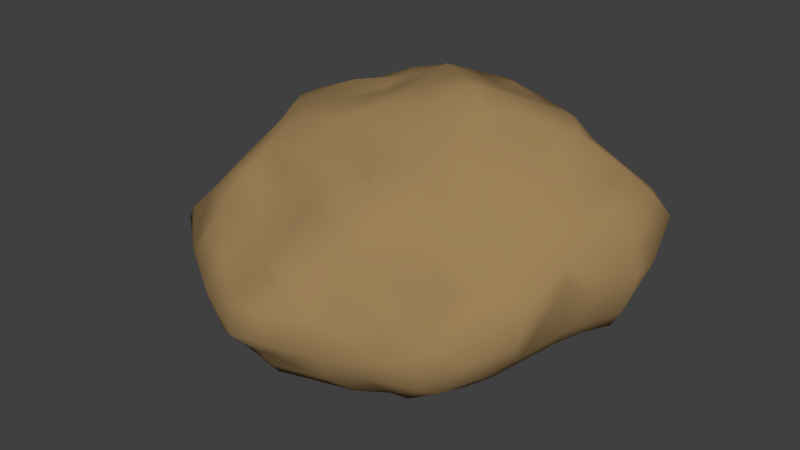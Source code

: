 # Source: Meteor.blend  (saved by Blender 2.64.0; exported with 4.5.12 LTS)
import bpy
from mathutils import Matrix  # noqa: F401  (used for matrix-valued properties, if any)

bpy.ops.wm.read_factory_settings(use_empty=True)
scene = bpy.context.scene
scene.name = 'Scene'

# ---- collections
col_collection_11 = bpy.data.collections.new('Collection 11'); scene.collection.children.link(col_collection_11)

# ---- materials (node trees are filled in below, after node groups)
mat_material_001 = bpy.data.materials.new('Material.001')
mat_material_001.alpha_threshold = 0.0
mat_material_001.use_transparent_shadow = False
mat_material_001.diffuse_color = (0.3424, 0.2209, 0.09913, 1.0)
mat_material_001.roughness = 0.5
mat_material_001.specular_intensity = 0.0
mat_material_001.line_color = (0.0, 0.0, 0.0, 1.0)

# ---- material node trees

# ---- world
world_world = bpy.data.worlds.new('World'); scene.world = world_world
world_world.color = (0.05088, 0.05088, 0.05088)
world_world.use_sun_shadow = False
world_world.sun_shadow_jitter_overblur = 0.0
world_world.cycles.sampling_method = 'MANUAL'
world_world.cycles.sample_map_resolution = 256

# ---- meshes
me_meteor_lp_meshlab_001 = bpy.data.meshes.new('Meteor LP Meshlab.001')
me_meteor_lp_meshlab_001.from_pydata([(-0.9486, -0.2592, 0.7869), (-0.9569, -0.4366, 0.6144), (-0.6517, -0.3145, 0.9744), (-0.6835, -0.3874, 0.7737), (-0.848, -0.4533, 0.6218), (-0.4818, -0.3305, 1.014), (-1.18, -0.2701, 0.5513), (-0.8847, -0.4497, 0.291), (-0.8223, -0.4668, 0.4356), (-0.5765, -0.3945, 0.536), (-0.4658, -0.3926, 0.2148), (-0.2693, -0.2933, 0.5643), (-0.271, -0.3291, 0.3162), (-0.09877, -0.3523, 0.1585), (0.1437, -0.2803, 0.4024), (0.0448, -0.2508, 0.5558), (-0.369, -0.3213, 0.8649), (0.06251, -0.2247, 1.026), (-1.016, -0.1163, 0.8123), (-0.4257, -0.3145, 1.133), (-0.4374, -0.1067, 1.315), (0.2086, -0.1854, 1.19), (0.04831, -0.1883, 1.232), (-0.242, -0.2492, 1.243), (-0.1677, -0.0915, 1.372), (0.1763, -0.1001, 1.268), (-0.1933, 0.02632, 1.436), (-0.7216, 0.1553, 1.305), (-1.334, 0.166, 0.8206), (-1.311, -0.1676, 0.1882), (-1.027, 1.004, 0.411), (-0.9394, 0.9332, 0.7747), (-0.7887, 1.183, 0.5248), (-1.109, 0.8411, 0.417), (-0.6584, 1.171, 0.6936), (-0.884, 1.181, 0.3771), (-1.015, 1.157, 0.1681), (-0.5779, 1.245, 0.5486), (-0.6024, 1.241, 0.2135), (-0.721, 1.273, -0.07025), (-0.2603, 1.352, 0.1954), (-0.351, 1.289, 0.02237), (-0.4538, 1.282, -0.1083), (-0.9785, 1.174, 0.01111), (-1.118, 0.6789, 0.9363), (-1.231, 0.6122, 0.6498), (-1.309, 0.6267, 0.3538), (-1.204, 0.9648, 0.1037), (-1.425, 0.691, -0.1027), (-1.409, 0.6375, 0.1091), (-1.491, 0.5215, 0.2032), (-1.474, 0.4268, 0.5193), (-1.35, 0.472, 0.9205), (-1.014, 0.3834, 1.228), (-1.466, 0.3348, 0.8721), (-0.8421, 0.7398, 1.091), (-0.8958, 0.874, 0.9394), (-0.7671, 0.9296, 0.9433), (-0.8506, 0.5528, 1.24), (-0.5398, 0.7379, 1.07), (-0.6561, 0.8965, 0.9516), (-0.6162, 0.4683, 1.316), (-0.3041, 0.5698, 1.265), (-0.2481, 0.8668, 1.012), (-0.6744, 1.086, 0.804), (-0.3336, 1.085, 0.8807), (-0.3253, 1.134, 0.8253), (1.327, 0.7547, 0.3863), (1.346, 0.6154, 0.4111), (1.432, 0.5202, 0.2447), (1.52, 0.3181, 0.02479), (1.565, 0.5616, -0.05644), (1.322, 0.2429, 0.3104), (1.321, 0.1364, 0.1134), (1.418, 0.1492, -0.0466), (1.573, 0.5833, -0.2256), (1.499, 0.7727, -0.1094), (1.357, 0.9237, -0.0378), (1.221, 0.9198, 0.2227), (1.295, 1.079, -0.3104), (0.9636, 0.8305, 0.6031), (0.9674, 1.046, 0.372), (0.7799, 0.9193, 0.6417), (1.293, 0.6131, 0.6999), (1.101, 0.6451, 0.8326), (1.278, 0.3676, 0.7996), (1.219, 0.1876, 0.6732), (-0.6516, 0.2832, 1.444), (-0.4482, 0.1205, 1.5), (-0.3163, 0.1565, 1.56), (-0.04887, 0.1914, 1.542), (-0.09096, 0.3806, 1.528), (-0.3548, 0.3675, 1.501), (-0.09348, 0.5574, 1.39), (-0.8811, 0.2434, 1.277), (-1.463, 0.2183, 0.0321), (-1.214, -0.06713, -0.2128), (-1.585, 0.1545, 0.2944), (-1.535, -0.02512, 0.4382), (-1.581, 0.2753, 0.2473), (-1.35, 0.3142, -0.2628), (-1.341, 0.5798, -0.2896), (-1.508, 0.4371, 0.04371), (-1.084, 0.5224, -0.6211), (-1.182, -0.02011, -0.323), (-0.906, 0.2793, -0.7917), (-0.7622, 0.5462, -0.8656), (-0.6924, 0.2996, -0.881), (-0.676, 0.6794, -0.8382), (-0.534, 0.4885, -0.9113), (-0.5075, 0.9934, -0.7596), (-0.3489, 0.7392, -0.9522), (-0.2156, 1.117, -0.795), (-0.06237, 0.9164, -0.9994), (-0.1718, 0.6532, -0.9433), (-0.6797, 0.1832, -0.8298), (-0.1616, 0.3114, -0.8398), (-0.3174, 0.1708, -0.7979), (-0.6064, 0.03532, -0.6262), (-0.009544, 0.09335, -0.7444), (-1.083, -0.1273, -0.3978), (-0.9723, 0.1048, -0.6852), (1.021, -0.04283, 0.6671), (0.8532, -0.2386, 0.3426), (1.218, 0.09035, 0.2762), (1.014, -0.1426, 0.0207), (0.8376, -0.1855, 0.6792), (1.065, 0.07032, 0.8641), (1.09, 0.2377, 0.9575), (0.873, -0.05228, 0.9875), (0.7722, -0.02563, 1.082), (0.8111, 0.1125, 1.112), (0.6483, -0.1783, 1.014), (0.5705, -0.1327, 1.082), (0.4638, -0.215, 0.78), (0.677, -0.2582, 0.6982), (0.6252, 0.1539, 1.201), (0.4185, -0.005946, 1.219), (0.2503, 0.1178, 1.378), (0.3592, -0.1514, 1.192), (0.3285, -0.1958, 0.9618), (0.5474, -0.2811, 0.4973), (0.3823, -0.2904, 0.3221), (0.2139, -0.3224, 0.07952), (0.05795, -0.3706, -0.04882), (0.6812, -0.3046, 0.2398), (0.7657, -0.3054, 0.08335), (0.4502, 1.143, 0.6323), (0.5638, 1.201, 0.4641), (0.3861, 1.327, 0.2861), (0.4802, 1.377, 0.1418), (0.9697, 1.155, 0.1719), (0.9413, 1.239, -0.09411), (0.6622, 1.377, -0.05402), (0.3534, 1.5, 0.03841), (0.4616, 1.465, -0.0892), (0.07027, 1.247, 0.4387), (-0.1587, 1.338, 0.3255), (-0.3254, 1.259, 0.5208), (0.1245, 1.139, 0.6839), (0.2283, 1.399, 0.1977), (-0.06657, 1.411, 0.1116), (0.1024, 1.476, -0.1694), (0.1725, 1.116, 0.8242), (0.03207, 1.067, 0.9453), (0.3367, 1.044, 0.9315), (-0.05976, 0.9054, 1.035), (0.1731, 0.8896, 1.108), (0.4367, 0.9368, 1.02), (0.5221, 0.995, 0.8738), (0.6645, 0.8381, 0.8983), (0.7919, 0.8478, 0.8367), (0.5478, 0.4272, 1.099), (0.8461, 0.277, 1.074), (0.8444, 0.4204, 0.9996), (0.6655, 0.6828, 0.9784), (0.8598, 0.5994, 0.9221), (0.9038, 0.7376, 0.8954), (0.2703, 0.6938, 1.184), (0.2584, 0.3576, 1.331), (0.007484, 0.6004, 1.351), (0.4824, 0.612, -0.8553), (0.8381, 0.5621, -0.8504), (0.4899, 0.4392, -0.8128), (0.539, 0.7866, -0.8633), (0.8682, 0.7332, -0.8324), (1.113, 0.5464, -0.8133), (0.9085, 0.8189, -0.7655), (0.5796, 1.062, -0.6687), (1.412, 0.7116, -0.6676), (1.171, 0.4251, -0.7028), (0.697, 0.2103, -0.809), (0.881, 0.1564, -0.7709), (0.5707, 0.03581, -0.7835), (1.078, -0.02615, -0.4062), (0.2488, 0.2557, -0.8199), (0.1744, 0.4791, -0.8534), (0.5542, -0.04797, -0.6971), (0.2523, 0.02789, -0.7034), (0.1381, 0.154, -0.8043), (0.1201, 0.7902, -0.997), (0.06493, 0.9917, -0.9531), (-0.08298, 1.077, -0.8935), (0.1872, 1.122, -0.8348), (0.3028, 0.9322, -0.8623), (-0.4216, -0.01392, -0.5003), (-0.5539, -0.1711, -0.2872), (0.03879, -0.2497, -0.2769), (-0.9184, -0.2285, -0.2871), (-0.5536, -0.3165, -0.1402), (-0.8646, -0.4819, 0.08963), (-1.042, -0.3641, -0.06219), (-0.6271, -0.4255, 0.06595), (-0.4054, -0.4131, 0.05318), (-0.7933, -0.4782, 0.1562), (-1.107, -0.2705, -0.1807), (-1.215, 0.7481, -0.3369), (-0.7415, 1.164, -0.4215), (-0.4967, 1.316, -0.4322), (-0.2636, 1.368, -0.5027), (-0.4131, 1.254, -0.6027), (-1.177, 0.9859, -0.09271), (-0.7328, 1.219, -0.2796), (-0.4225, 1.316, -0.2647), (1.514, 0.7685, -0.5099), (1.393, 0.5051, -0.4532), (1.298, 0.1294, -0.2655), (1.361, 0.911, -0.5197), (1.454, 0.9403, -0.3714), (-1.517, 0.2932, 0.6686), (-1.62, 0.1472, 0.4429), (-1.559, 0.2885, 0.522), (0.9117, -0.2133, -0.2788), (1.049, -0.075, -0.187), (1.194, -0.01502, -0.1484), (0.8159, -0.2818, -0.07478), (0.6777, -0.2801, -0.3072), (0.6432, -0.302, -0.1369), (0.3525, -0.3256, -0.1734), (0.4794, -0.2053, -0.4358), (0.5657, 1.233, -0.6381), (0.8561, 1.309, -0.3685), (0.8217, 1.087, -0.5712), (0.5793, 1.324, -0.4056), (0.1875, 1.277, -0.7091), (1.001, 1.18, -0.3862), (0.2557, 1.337, -0.4316), (0.05463, 1.257, -0.8079), (-0.1186, 1.308, -0.672), (-0.0173, 1.199, -0.8642), (-0.1597, 1.429, -0.3813), (0.9719, 1.271, -0.2394)], [], [(0, 1, 2), (1, 3, 2), (1, 4, 3), (2, 3, 5), (6, 7, 1), (1, 7, 8), (1, 8, 4), (9, 8, 10), (4, 8, 9), (3, 4, 9), (9, 10, 11), (11, 10, 12), (12, 13, 14), (12, 14, 15), (11, 12, 15), (3, 16, 5), (16, 11, 17), (3, 9, 16), (16, 9, 11), (17, 11, 15), (0, 2, 18), (2, 5, 19), (2, 19, 20), (2, 20, 18), (5, 16, 19), (16, 17, 19), (17, 21, 22), (19, 17, 23), (17, 22, 23), (19, 23, 20), (23, 24, 20), (23, 22, 24), (22, 25, 24), (20, 24, 26), (20, 27, 18), (6, 18, 28), (6, 0, 18), (0, 6, 1), (6, 29, 7), (30, 31, 32), (33, 31, 30), (31, 34, 32), (32, 35, 30), (30, 35, 36), (34, 37, 32), (35, 37, 38), (32, 37, 35), (38, 39, 35), (38, 37, 40), (40, 41, 38), (38, 41, 42), (36, 35, 39), (36, 39, 43), (31, 33, 44), (33, 45, 44), (45, 33, 46), (30, 36, 47), (47, 48, 49), (33, 30, 47), (33, 47, 46), (46, 47, 49), (46, 49, 50), (46, 50, 51), (45, 46, 51), (45, 51, 52), (45, 52, 44), (53, 52, 54), (44, 52, 53), (55, 44, 53), (31, 44, 56), (56, 44, 55), (56, 55, 57), (31, 56, 34), (55, 53, 58), (55, 59, 60), (59, 55, 61), (61, 62, 59), (59, 62, 63), (56, 57, 64), (34, 56, 64), (55, 60, 57), (57, 60, 64), (64, 60, 63), (65, 64, 63), (64, 65, 66), (34, 64, 66), (34, 66, 37), (67, 68, 69), (69, 70, 71), (69, 72, 70), (70, 72, 73), (70, 73, 74), (71, 70, 75), (69, 71, 67), (71, 76, 67), (71, 75, 76), (67, 77, 78), (67, 76, 77), (77, 79, 78), (67, 78, 80), (80, 78, 81), (80, 81, 82), (68, 67, 83), (83, 67, 80), (83, 80, 84), (83, 85, 68), (69, 68, 72), (68, 85, 86), (72, 68, 86), (87, 27, 88), (27, 20, 88), (89, 88, 20), (20, 26, 89), (89, 26, 90), (87, 88, 89), (89, 90, 91), (89, 92, 87), (89, 91, 92), (92, 93, 62), (92, 62, 61), (87, 92, 61), (87, 61, 58), (58, 61, 55), (87, 58, 53), (87, 53, 94), (94, 53, 54), (87, 94, 27), (27, 28, 18), (95, 96, 29), (97, 29, 98), (95, 29, 97), (95, 97, 99), (100, 95, 101), (99, 102, 95), (101, 95, 102), (48, 102, 49), (101, 102, 48), (100, 101, 103), (100, 104, 95), (95, 104, 96), (105, 106, 107), (106, 108, 109), (107, 106, 109), (110, 111, 108), (111, 110, 112), (111, 112, 113), (109, 108, 111), (109, 111, 114), (105, 107, 115), (109, 114, 116), (109, 116, 107), (116, 117, 107), (115, 107, 117), (117, 118, 115), (118, 117, 119), (115, 118, 120), (105, 115, 121), (115, 120, 121), (105, 121, 103), (121, 120, 103), (103, 120, 104), (103, 104, 100), (106, 105, 103), (108, 106, 103), (122, 123, 124), (122, 124, 86), (123, 125, 124), (124, 125, 73), (86, 124, 72), (124, 73, 72), (126, 122, 127), (122, 86, 127), (127, 86, 85), (127, 85, 128), (129, 128, 130), (129, 127, 128), (130, 128, 131), (126, 127, 129), (129, 130, 132), (126, 129, 132), (132, 133, 134), (126, 132, 135), (135, 132, 134), (130, 131, 136), (130, 136, 137), (136, 138, 137), (132, 130, 133), (130, 137, 133), (133, 137, 139), (139, 137, 25), (137, 138, 25), (21, 139, 25), (21, 25, 22), (133, 139, 140), (133, 140, 134), (140, 139, 21), (140, 21, 17), (122, 126, 123), (135, 134, 141), (126, 135, 123), (140, 17, 15), (134, 140, 15), (134, 15, 141), (15, 14, 141), (141, 14, 142), (143, 14, 144), (142, 14, 143), (123, 135, 145), (135, 141, 145), (145, 141, 142), (123, 145, 146), (147, 148, 149), (149, 148, 150), (148, 82, 81), (81, 78, 151), (148, 81, 151), (151, 78, 152), (153, 151, 152), (150, 148, 153), (153, 148, 151), (149, 150, 154), (153, 155, 150), (154, 150, 155), (147, 149, 156), (156, 149, 157), (156, 158, 159), (149, 154, 160), (160, 154, 161), (161, 154, 162), (157, 149, 160), (160, 161, 157), (161, 40, 157), (161, 41, 40), (156, 157, 158), (157, 40, 158), (158, 40, 37), (66, 158, 37), (156, 159, 147), (163, 159, 164), (163, 164, 165), (147, 159, 165), (159, 163, 165), (158, 66, 159), (159, 66, 164), (164, 66, 65), (65, 63, 166), (164, 65, 166), (63, 60, 59), (165, 164, 167), (164, 166, 167), (168, 165, 167), (147, 165, 169), (147, 169, 82), (147, 82, 148), (165, 168, 169), (168, 170, 169), (169, 170, 171), (169, 171, 82), (171, 80, 82), (172, 173, 174), (84, 174, 173), (136, 131, 173), (173, 131, 128), (84, 128, 85), (172, 174, 175), (174, 84, 176), (174, 176, 175), (173, 128, 84), (84, 85, 83), (176, 84, 177), (177, 84, 171), (84, 80, 171), (175, 176, 170), (170, 176, 177), (170, 177, 171), (168, 175, 170), (172, 175, 178), (179, 172, 178), (178, 180, 179), (175, 168, 178), (178, 168, 167), (178, 167, 180), (167, 166, 180), (166, 62, 180), (166, 63, 62), (93, 180, 62), (179, 180, 91), (91, 180, 93), (91, 93, 92), (172, 179, 136), (172, 136, 173), (179, 90, 138), (179, 91, 90), (179, 138, 136), (138, 90, 26), (25, 26, 24), (138, 26, 25), (181, 182, 183), (181, 184, 182), (184, 185, 182), (182, 185, 186), (185, 184, 187), (184, 188, 187), (186, 185, 189), (190, 186, 189), (183, 182, 191), (186, 192, 182), (182, 192, 191), (186, 190, 192), (191, 192, 193), (192, 190, 194), (183, 191, 195), (181, 183, 196), (196, 183, 195), (197, 198, 193), (191, 199, 195), (191, 193, 199), (199, 193, 119), (119, 193, 198), (199, 119, 117), (196, 195, 116), (116, 195, 199), (116, 199, 117), (196, 116, 114), (184, 181, 200), (181, 196, 200), (196, 114, 200), (114, 111, 113), (200, 114, 113), (200, 113, 201), (113, 112, 202), (201, 113, 202), (201, 202, 203), (184, 200, 204), (204, 200, 201), (204, 201, 203), (184, 204, 188), (205, 118, 119), (206, 205, 207), (205, 198, 207), (208, 206, 209), (208, 209, 210), (211, 208, 210), (209, 212, 210), (206, 207, 209), (209, 207, 144), (209, 144, 213), (209, 213, 212), (213, 144, 13), (10, 13, 12), (213, 13, 10), (211, 210, 7), (210, 214, 7), (210, 212, 214), (214, 8, 7), (212, 213, 10), (214, 212, 8), (212, 10, 8), (215, 211, 29), (215, 29, 96), (120, 211, 215), (7, 29, 211), (29, 6, 98), (211, 120, 208), (215, 104, 120), (96, 104, 215), (208, 120, 206), (206, 120, 205), (205, 120, 118), (216, 217, 110), (218, 219, 220), (217, 220, 110), (220, 112, 110), (216, 110, 108), (216, 108, 103), (216, 103, 101), (216, 221, 222), (216, 101, 48), (216, 48, 221), (221, 48, 47), (221, 47, 36), (43, 221, 36), (216, 222, 217), (221, 43, 222), (43, 39, 222), (222, 39, 223), (39, 38, 42), (223, 39, 42), (217, 222, 218), (217, 218, 220), (222, 223, 218), (218, 223, 219), (224, 75, 225), (225, 226, 190), (189, 225, 190), (224, 225, 189), (189, 187, 227), (189, 185, 187), (228, 224, 227), (224, 189, 227), (228, 76, 224), (227, 79, 228), (76, 228, 77), (79, 152, 78), (77, 228, 79), (75, 224, 76), (225, 75, 226), (75, 70, 74), (226, 75, 74), (94, 28, 27), (94, 54, 28), (28, 54, 229), (28, 229, 230), (230, 229, 231), (98, 28, 230), (229, 54, 51), (54, 52, 51), (229, 51, 231), (231, 51, 50), (50, 49, 102), (231, 50, 99), (99, 50, 102), (230, 231, 99), (230, 99, 97), (98, 230, 97), (28, 98, 6), (192, 232, 197), (232, 192, 194), (226, 194, 190), (233, 194, 234), (232, 194, 233), (226, 234, 194), (226, 74, 234), (73, 234, 74), (232, 233, 125), (125, 233, 234), (232, 125, 235), (125, 234, 73), (197, 232, 236), (232, 235, 236), (237, 238, 236), (236, 238, 239), (236, 235, 237), (235, 125, 146), (125, 123, 146), (146, 145, 237), (235, 146, 237), (145, 142, 237), (237, 142, 238), (238, 143, 144), (238, 142, 143), (144, 14, 13), (207, 238, 144), (238, 207, 239), (236, 239, 197), (239, 207, 198), (197, 239, 198), (198, 205, 119), (192, 197, 193), (240, 241, 242), (243, 240, 244), (245, 227, 242), (245, 242, 241), (242, 227, 187), (240, 242, 188), (188, 242, 187), (246, 243, 244), (244, 240, 247), (244, 247, 248), (246, 244, 248), (240, 203, 247), (240, 188, 203), (188, 204, 203), (203, 249, 247), (247, 249, 248), (203, 202, 249), (248, 249, 112), (249, 202, 112), (248, 112, 220), (219, 248, 220), (248, 250, 246), (246, 250, 162), (250, 248, 219), (250, 219, 223), (250, 223, 41), (41, 223, 42), (250, 41, 161), (250, 161, 162), (243, 246, 155), (246, 162, 155), (155, 162, 154), (240, 243, 241), (243, 155, 241), (251, 153, 152), (241, 155, 153), (241, 153, 251), (251, 152, 79), (245, 241, 251), (245, 251, 79), (245, 79, 227)])
me_meteor_lp_meshlab_001.polygons.foreach_set('use_smooth', [True] * 500)
_uv = me_meteor_lp_meshlab_001.uv_layers.new(name='UVMap')
_uv.uv.foreach_set('vector', [0.6092, 0.8787, 0.599, 0.8489, 0.6582, 0.8735, 0.599, 0.8489, 0.6395, 0.8499, 0.6582, 0.8735, 0.599, 0.8489, 0.6105, 0.842, 0.6395, 0.8499, 0.6582, 0.8735, 0.6395, 0.8499, 0.6813, 0.8646, 0.5655, 0.8658, 0.5824, 0.8107, 0.599, 0.8489, 0.599, 0.8489, 0.5824, 0.8107, 0.6003, 0.8211, 0.599, 0.8489, 0.6003, 0.8211, 0.6105, 0.842, 0.6356, 0.8148, 0.6003, 0.8211, 0.6242, 0.77, 0.6105, 0.842, 0.6003, 0.8211, 0.6356, 0.8148, 0.6395, 0.8499, 0.6105, 0.842, 0.6356, 0.8148, 0.6356, 0.8148, 0.6242, 0.77, 0.6757, 0.7954, 0.6757, 0.7954, 0.6242, 0.77, 0.6559, 0.7667, 0.6559, 0.7667, 0.6625, 0.7342, 0.7122, 0.744, 0.6559, 0.7667, 0.7122, 0.744, 0.713, 0.7707, 0.6757, 0.7954, 0.6559, 0.7667, 0.713, 0.7707, 0.6395, 0.8499, 0.6844, 0.8388, 0.6813, 0.8646, 0.6844, 0.8388, 0.6757, 0.7954, 0.7513, 0.8281, 0.6395, 0.8499, 0.6356, 0.8148, 0.6844, 0.8388, 0.6844, 0.8388, 0.6356, 0.8148, 0.6757, 0.7954, 0.7513, 0.8281, 0.6757, 0.7954, 0.713, 0.7707, 0.6092, 0.8787, 0.6582, 0.8735, 0.6009, 0.9002, 0.6582, 0.8735, 0.6813, 0.8646, 0.6963, 0.8742, 0.6582, 0.8735, 0.6963, 0.8742, 0.7117, 0.9109, 0.6582, 0.8735, 0.7117, 0.9109, 0.6009, 0.9002, 0.6813, 0.8646, 0.6844, 0.8388, 0.6963, 0.8742, 0.6844, 0.8388, 0.7513, 0.8281, 0.6963, 0.8742, 0.7513, 0.8281, 0.7835, 0.8385, 0.7653, 0.8567, 0.6963, 0.8742, 0.7513, 0.8281, 0.7266, 0.8768, 0.7513, 0.8281, 0.7653, 0.8567, 0.7266, 0.8768, 0.6963, 0.8742, 0.7266, 0.8768, 0.7117, 0.9109, 0.7266, 0.8768, 0.7512, 0.8967, 0.7117, 0.9109, 0.7266, 0.8768, 0.7653, 0.8567, 0.7512, 0.8967, 0.7653, 0.8567, 0.7911, 0.8563, 0.7512, 0.8967, 0.7117, 0.9109, 0.7512, 0.8967, 0.7592, 0.9174, 0.7117, 0.9109, 0.6765, 0.9586, 0.6009, 0.9002, 0.5655, 0.8658, 0.6009, 0.9002, 0.553, 0.9463, 0.5655, 0.8658, 0.6092, 0.8787, 0.6009, 0.9002, 0.6092, 0.8787, 0.5655, 0.8658, 0.599, 0.8489, 0.5655, 0.8658, 0.5169, 0.837, 0.5824, 0.8107, 0.1821, 0.2993, 0.1792, 0.2418, 0.2223, 0.2777, 0.1543, 0.2995, 0.1792, 0.2418, 0.1821, 0.2993, 0.1792, 0.2418, 0.2333, 0.2502, 0.2223, 0.2777, 0.2223, 0.2777, 0.2151, 0.3009, 0.1821, 0.2993, 0.1821, 0.2993, 0.2151, 0.3009, 0.2049, 0.3331, 0.2333, 0.2502, 0.2509, 0.2676, 0.2223, 0.2777, 0.2151, 0.3009, 0.2509, 0.2676, 0.2585, 0.3122, 0.2223, 0.2777, 0.2509, 0.2676, 0.2151, 0.3009, 0.2585, 0.3122, 0.254, 0.3525, 0.2151, 0.3009, 0.2585, 0.3122, 0.2509, 0.2676, 0.305, 0.3034, 0.305, 0.3034, 0.2965, 0.3282, 0.2585, 0.3122, 0.2585, 0.3122, 0.2965, 0.3282, 0.2882, 0.3474, 0.2049, 0.3331, 0.2151, 0.3009, 0.254, 0.3525, 0.2049, 0.3331, 0.254, 0.3525, 0.216, 0.3523, 0.1792, 0.2418, 0.1543, 0.2995, 0.1299, 0.2149, 0.1543, 0.2995, 0.1109, 0.264, 0.1299, 0.2149, 0.1109, 0.264, 0.1543, 0.2995, 0.1081, 0.3165, 0.1821, 0.2993, 0.2049, 0.3331, 0.1693, 0.3514, 0.1693, 0.3514, 0.1207, 0.4026, 0.1054, 0.3639, 0.1543, 0.2995, 0.1821, 0.2993, 0.1693, 0.3514, 0.1543, 0.2995, 0.1693, 0.3514, 0.1081, 0.3165, 0.1081, 0.3165, 0.1693, 0.3514, 0.1054, 0.3639, 0.1081, 0.3165, 0.1054, 0.3639, 0.07703, 0.3503, 0.1081, 0.3165, 0.07703, 0.3503, 0.05895, 0.2924, 0.1109, 0.264, 0.1081, 0.3165, 0.05895, 0.2924, 0.1109, 0.264, 0.05895, 0.2924, 0.07762, 0.2189, 0.1109, 0.264, 0.07762, 0.2189, 0.1299, 0.2149, 0.1088, 0.1401, 0.07762, 0.2189, 0.04405, 0.2253, 0.1299, 0.2149, 0.07762, 0.2189, 0.1088, 0.1401, 0.1715, 0.1816, 0.1299, 0.2149, 0.1088, 0.1401, 0.1792, 0.2418, 0.1299, 0.2149, 0.1776, 0.2141, 0.1776, 0.2141, 0.1299, 0.2149, 0.1715, 0.1816, 0.1776, 0.2141, 0.1715, 0.1816, 0.1984, 0.2103, 0.1792, 0.2418, 0.1776, 0.2141, 0.2333, 0.2502, 0.1715, 0.1816, 0.1088, 0.1401, 0.1526, 0.1453, 0.1715, 0.1816, 0.217, 0.1636, 0.2119, 0.1989, 0.217, 0.1636, 0.1715, 0.1816, 0.1822, 0.1099, 0.1822, 0.1099, 0.2403, 0.1111, 0.217, 0.1636, 0.217, 0.1636, 0.2403, 0.1111, 0.2669, 0.1684, 0.1776, 0.2141, 0.1984, 0.2103, 0.2238, 0.2325, 0.2333, 0.2502, 0.1776, 0.2141, 0.2238, 0.2325, 0.1715, 0.1816, 0.2119, 0.1989, 0.1984, 0.2103, 0.1984, 0.2103, 0.2119, 0.1989, 0.2238, 0.2325, 0.2238, 0.2325, 0.2119, 0.1989, 0.2669, 0.1684, 0.2681, 0.2084, 0.2238, 0.2325, 0.2669, 0.1684, 0.2238, 0.2325, 0.2681, 0.2084, 0.2724, 0.2182, 0.2333, 0.2502, 0.2238, 0.2325, 0.2724, 0.2182, 0.2333, 0.2502, 0.2724, 0.2182, 0.2509, 0.2676, 0.9816, 0.5912, 0.9575, 0.6042, 0.9271, 0.5776, 0.9271, 0.5776, 0.8777, 0.5577, 0.9024, 0.5208, 0.9271, 0.5776, 0.8858, 0.6161, 0.8777, 0.5577, 0.8777, 0.5577, 0.8858, 0.6161, 0.8536, 0.5955, 0.8777, 0.5577, 0.8536, 0.5955, 0.8467, 0.5668, 0.9024, 0.5208, 0.8777, 0.5577, 0.8854, 0.4939, 0.601, 0.2248, 0.6181, 0.2824, 0.549, 0.2135, 0.6181, 0.2824, 0.582, 0.2997, 0.549, 0.2135, 0.6181, 0.2824, 0.6207, 0.3138, 0.582, 0.2997, 0.549, 0.2135, 0.5455, 0.2926, 0.5226, 0.2506, 0.549, 0.2135, 0.582, 0.2997, 0.5455, 0.2926, 0.5455, 0.2926, 0.528, 0.3387, 0.5226, 0.2506, 0.549, 0.2135, 0.5226, 0.2506, 0.4762, 0.1875, 0.4762, 0.1875, 0.5226, 0.2506, 0.4723, 0.2385, 0.4762, 0.1875, 0.4723, 0.2385, 0.4425, 0.1922, 0.9575, 0.6042, 0.9816, 0.5912, 0.9771, 0.6573, 0.5368, 0.147, 0.549, 0.2135, 0.4762, 0.1875, 0.5368, 0.147, 0.4762, 0.1875, 0.4951, 0.1343, 0.9771, 0.6573, 0.9408, 0.6919, 0.9575, 0.6042, 0.9271, 0.5776, 0.9575, 0.6042, 0.8858, 0.6161, 0.9575, 0.6042, 0.9408, 0.6919, 0.9004, 0.6817, 0.8858, 0.6161, 0.9575, 0.6042, 0.9004, 0.6817, 0.6987, 0.9835, 0.6765, 0.9586, 0.7296, 0.9523, 0.6765, 0.9586, 0.7117, 0.9109, 0.7296, 0.9523, 0.755, 0.9543, 0.7296, 0.9523, 0.7117, 0.9109, 0.7117, 0.9109, 0.7592, 0.9174, 0.755, 0.9543, 0.755, 0.9543, 0.7592, 0.9174, 0.7975, 0.9329, 0.6987, 0.9835, 0.7296, 0.9523, 0.755, 0.9543, 0.2116, 0.01834, 0.2655, 0.0123, 0.2633, 0.04819, 0.2116, 0.01834, 0.2183, 0.06099, 0.1595, 0.07267, 0.2116, 0.01834, 0.2633, 0.04819, 0.2183, 0.06099, 0.2183, 0.06099, 0.272, 0.08508, 0.2403, 0.1111, 0.2183, 0.06099, 0.2403, 0.1111, 0.1822, 0.1099, 0.1595, 0.07267, 0.2183, 0.06099, 0.1822, 0.1099, 0.1595, 0.07267, 0.1822, 0.1099, 0.1526, 0.1453, 0.1526, 0.1453, 0.1822, 0.1099, 0.1715, 0.1816, 0.1595, 0.07267, 0.1526, 0.1453, 0.1088, 0.1401, 0.6987, 0.9835, 0.6285, 0.9966, 0.6524, 0.9748, 0.6524, 0.9748, 0.6285, 0.9966, 0.5344, 0.9782, 0.6987, 0.9835, 0.6524, 0.9748, 0.6765, 0.9586, 0.6765, 0.9586, 0.553, 0.9463, 0.6009, 0.9002, 0.4484, 0.8407, 0.4886, 0.7836, 0.5169, 0.837, 0.4704, 0.8842, 0.5169, 0.837, 0.5067, 0.8886, 0.4484, 0.8407, 0.5169, 0.837, 0.4704, 0.8842, 0.4484, 0.8407, 0.4704, 0.8842, 0.4484, 0.8837, 0.4269, 0.7913, 0.4484, 0.8407, 0.3814, 0.7896, 0.4484, 0.8837, 0.4124, 0.8516, 0.4484, 0.8407, 0.3814, 0.7896, 0.4484, 0.8407, 0.4124, 0.8516, 0.1207, 0.4026, 0.06515, 0.3823, 0.1054, 0.3639, 0.3814, 0.7896, 0.4124, 0.8516, 0.3656, 0.8268, 0.4269, 0.7913, 0.3814, 0.7896, 0.3929, 0.7144, 0.4269, 0.7913, 0.4792, 0.7674, 0.4484, 0.8407, 0.4484, 0.8407, 0.4792, 0.7674, 0.4886, 0.7836, 0.2267, 0.5457, 0.259, 0.5101, 0.2641, 0.5494, 0.259, 0.5101, 0.2729, 0.4907, 0.2931, 0.5222, 0.2641, 0.5494, 0.259, 0.5101, 0.2931, 0.5222, 0.2985, 0.4471, 0.3231, 0.4877, 0.2729, 0.4907, 0.3231, 0.4877, 0.2985, 0.4471, 0.3368, 0.434, 0.3231, 0.4877, 0.3368, 0.434, 0.3608, 0.4648, 0.2931, 0.5222, 0.2729, 0.4907, 0.3231, 0.4877, 0.2931, 0.5222, 0.3231, 0.4877, 0.348, 0.5007, 0.2267, 0.5457, 0.2641, 0.5494, 0.2615, 0.5711, 0.2931, 0.5222, 0.348, 0.5007, 0.352, 0.556, 0.2931, 0.5222, 0.352, 0.556, 0.2641, 0.5494, 0.352, 0.556, 0.3257, 0.5811, 0.2641, 0.5494, 0.2615, 0.5711, 0.2641, 0.5494, 0.3257, 0.5811, 0.5344, 0.6138, 0.5194, 0.6702, 0.4828, 0.6473, 0.5194, 0.6702, 0.5344, 0.6138, 0.583, 0.5959, 0.4828, 0.6473, 0.5194, 0.6702, 0.4968, 0.75, 0.2267, 0.5457, 0.2615, 0.5711, 0.2004, 0.5731, 0.4828, 0.6473, 0.4968, 0.75, 0.4675, 0.6995, 0.2267, 0.5457, 0.2004, 0.5731, 0.1948, 0.4937, 0.4675, 0.6995, 0.4968, 0.75, 0.3929, 0.7144, 0.3929, 0.7144, 0.4968, 0.75, 0.4792, 0.7674, 0.3929, 0.7144, 0.4792, 0.7674, 0.4269, 0.7913, 0.259, 0.5101, 0.2267, 0.5457, 0.1948, 0.4937, 0.2729, 0.4907, 0.259, 0.5101, 0.1948, 0.4937, 0.854, 0.7027, 0.7952, 0.6777, 0.8555, 0.6277, 0.854, 0.7027, 0.8555, 0.6277, 0.9004, 0.6817, 0.7952, 0.6777, 0.7918, 0.6216, 0.8555, 0.6277, 0.8555, 0.6277, 0.7918, 0.6216, 0.8536, 0.5955, 0.9004, 0.6817, 0.8555, 0.6277, 0.8858, 0.6161, 0.8555, 0.6277, 0.8536, 0.5955, 0.8858, 0.6161, 0.8228, 0.7208, 0.854, 0.7027, 0.8838, 0.7251, 0.854, 0.7027, 0.9004, 0.6817, 0.8838, 0.7251, 0.8838, 0.7251, 0.9004, 0.6817, 0.9408, 0.6919, 0.8838, 0.7251, 0.9408, 0.6919, 0.9154, 0.737, 0.8585, 0.7571, 0.9154, 0.737, 0.8572, 0.7795, 0.8585, 0.7571, 0.8838, 0.7251, 0.9154, 0.737, 0.8572, 0.7795, 0.9154, 0.737, 0.8805, 0.7846, 0.8228, 0.7208, 0.8838, 0.7251, 0.8585, 0.7571, 0.8585, 0.7571, 0.8572, 0.7795, 0.8255, 0.7773, 0.8228, 0.7208, 0.8585, 0.7571, 0.8255, 0.7773, 0.8255, 0.7773, 0.8241, 0.7949, 0.7825, 0.7655, 0.8228, 0.7208, 0.8255, 0.7773, 0.8013, 0.7363, 0.8013, 0.7363, 0.8255, 0.7773, 0.7825, 0.7655, 0.8572, 0.7795, 0.8805, 0.7846, 0.8714, 0.8206, 0.8572, 0.7795, 0.8714, 0.8206, 0.8282, 0.8343, 0.8714, 0.8206, 0.8276, 0.8798, 0.8282, 0.8343, 0.8255, 0.7773, 0.8572, 0.7795, 0.8241, 0.7949, 0.8572, 0.7795, 0.8282, 0.8343, 0.8241, 0.7949, 0.8241, 0.7949, 0.8282, 0.8343, 0.804, 0.8267, 0.804, 0.8267, 0.8282, 0.8343, 0.7911, 0.8563, 0.8282, 0.8343, 0.8276, 0.8798, 0.7911, 0.8563, 0.7835, 0.8385, 0.804, 0.8267, 0.7911, 0.8563, 0.7835, 0.8385, 0.7911, 0.8563, 0.7653, 0.8567, 0.8241, 0.7949, 0.804, 0.8267, 0.7808, 0.7992, 0.8241, 0.7949, 0.7808, 0.7992, 0.7825, 0.7655, 0.7808, 0.7992, 0.804, 0.8267, 0.7835, 0.8385, 0.7808, 0.7992, 0.7835, 0.8385, 0.7513, 0.8281, 0.854, 0.7027, 0.8228, 0.7208, 0.7952, 0.6777, 0.8013, 0.7363, 0.7825, 0.7655, 0.7689, 0.7226, 0.8228, 0.7208, 0.8013, 0.7363, 0.7952, 0.6777, 0.7808, 0.7992, 0.7513, 0.8281, 0.713, 0.7707, 0.7825, 0.7655, 0.7808, 0.7992, 0.713, 0.7707, 0.7825, 0.7655, 0.713, 0.7707, 0.7689, 0.7226, 0.713, 0.7707, 0.7122, 0.744, 0.7689, 0.7226, 0.7689, 0.7226, 0.7122, 0.744, 0.7344, 0.7147, 0.6937, 0.699, 0.7122, 0.744, 0.6635, 0.6962, 0.7344, 0.7147, 0.7122, 0.744, 0.6937, 0.699, 0.7952, 0.6777, 0.8013, 0.7363, 0.7639, 0.68, 0.8013, 0.7363, 0.7689, 0.7226, 0.7639, 0.68, 0.7639, 0.68, 0.7689, 0.7226, 0.7344, 0.7147, 0.7952, 0.6777, 0.7639, 0.68, 0.761, 0.6543, 0.387, 0.2173, 0.4069, 0.2406, 0.3853, 0.2731, 0.3853, 0.2731, 0.4069, 0.2406, 0.4002, 0.2917, 0.4069, 0.2406, 0.4425, 0.1922, 0.4723, 0.2385, 0.4723, 0.2385, 0.5226, 0.2506, 0.4724, 0.2722, 0.4069, 0.2406, 0.4723, 0.2385, 0.4724, 0.2722, 0.4724, 0.2722, 0.5226, 0.2506, 0.4704, 0.3127, 0.4278, 0.3135, 0.4724, 0.2722, 0.4704, 0.3127, 0.4002, 0.2917, 0.4069, 0.2406, 0.4278, 0.3135, 0.4278, 0.3135, 0.4069, 0.2406, 0.4724, 0.2722, 0.3853, 0.2731, 0.4002, 0.2917, 0.3847, 0.3107, 0.4278, 0.3135, 0.401, 0.3225, 0.4002, 0.2917, 0.3847, 0.3107, 0.4002, 0.2917, 0.401, 0.3225, 0.387, 0.2173, 0.3853, 0.2731, 0.3398, 0.2584, 0.3398, 0.2584, 0.3853, 0.2731, 0.314, 0.2835, 0.3398, 0.2584, 0.285, 0.262, 0.3393, 0.2201, 0.3853, 0.2731, 0.3847, 0.3107, 0.3668, 0.2914, 0.3668, 0.2914, 0.3847, 0.3107, 0.3326, 0.3093, 0.3326, 0.3093, 0.3847, 0.3107, 0.3607, 0.3399, 0.314, 0.2835, 0.3853, 0.2731, 0.3668, 0.2914, 0.3668, 0.2914, 0.3326, 0.3093, 0.314, 0.2835, 0.3326, 0.3093, 0.305, 0.3034, 0.314, 0.2835, 0.3326, 0.3093, 0.2965, 0.3282, 0.305, 0.3034, 0.3398, 0.2584, 0.314, 0.2835, 0.285, 0.262, 0.314, 0.2835, 0.305, 0.3034, 0.285, 0.262, 0.285, 0.262, 0.305, 0.3034, 0.2509, 0.2676, 0.2724, 0.2182, 0.285, 0.262, 0.2509, 0.2676, 0.3398, 0.2584, 0.3393, 0.2201, 0.387, 0.2173, 0.3407, 0.1986, 0.3393, 0.2201, 0.3168, 0.1853, 0.3407, 0.1986, 0.3168, 0.1853, 0.3603, 0.1762, 0.387, 0.2173, 0.3393, 0.2201, 0.3603, 0.1762, 0.3393, 0.2201, 0.3407, 0.1986, 0.3603, 0.1762, 0.285, 0.262, 0.2724, 0.2182, 0.3393, 0.2201, 0.3393, 0.2201, 0.2724, 0.2182, 0.3168, 0.1853, 0.3168, 0.1853, 0.2724, 0.2182, 0.2681, 0.2084, 0.2681, 0.2084, 0.2669, 0.1684, 0.2962, 0.1622, 0.3168, 0.1853, 0.2681, 0.2084, 0.2962, 0.1622, 0.2669, 0.1684, 0.2119, 0.1989, 0.217, 0.1636, 0.3603, 0.1762, 0.3168, 0.1853, 0.3303, 0.1455, 0.3168, 0.1853, 0.2962, 0.1622, 0.3303, 0.1455, 0.372, 0.1541, 0.3603, 0.1762, 0.3303, 0.1455, 0.387, 0.2173, 0.3603, 0.1762, 0.3898, 0.1738, 0.387, 0.2173, 0.3898, 0.1738, 0.4425, 0.1922, 0.387, 0.2173, 0.4425, 0.1922, 0.4069, 0.2406, 0.3603, 0.1762, 0.372, 0.1541, 0.3898, 0.1738, 0.372, 0.1541, 0.4152, 0.1512, 0.3898, 0.1738, 0.3898, 0.1738, 0.4152, 0.1512, 0.4375, 0.1592, 0.3898, 0.1738, 0.4375, 0.1592, 0.4425, 0.1922, 0.4375, 0.1592, 0.4762, 0.1875, 0.4425, 0.1922, 0.3982, 0.07146, 0.4562, 0.0504, 0.4535, 0.0803, 0.4951, 0.1343, 0.4535, 0.0803, 0.4562, 0.0504, 0.4128, 0.01652, 0.4545, 0.0173, 0.4562, 0.0504, 0.4562, 0.0504, 0.4545, 0.0173, 0.5073, 0.05643, 0.4951, 0.1343, 0.5073, 0.05643, 0.543, 0.09621, 0.3982, 0.07146, 0.4535, 0.0803, 0.4163, 0.1216, 0.4535, 0.0803, 0.4951, 0.1343, 0.4529, 0.1148, 0.4535, 0.0803, 0.4529, 0.1148, 0.4163, 0.1216, 0.4562, 0.0504, 0.5073, 0.05643, 0.4951, 0.1343, 0.4951, 0.1343, 0.543, 0.09621, 0.5368, 0.147, 0.4529, 0.1148, 0.4951, 0.1343, 0.4562, 0.1391, 0.4562, 0.1391, 0.4951, 0.1343, 0.4375, 0.1592, 0.4951, 0.1343, 0.4762, 0.1875, 0.4375, 0.1592, 0.4163, 0.1216, 0.4529, 0.1148, 0.4152, 0.1512, 0.4152, 0.1512, 0.4529, 0.1148, 0.4562, 0.1391, 0.4152, 0.1512, 0.4562, 0.1391, 0.4375, 0.1592, 0.372, 0.1541, 0.4163, 0.1216, 0.4152, 0.1512, 0.3982, 0.07146, 0.4163, 0.1216, 0.3424, 0.1101, 0.3348, 0.04602, 0.3982, 0.07146, 0.3424, 0.1101, 0.3424, 0.1101, 0.2913, 0.09055, 0.3348, 0.04602, 0.4163, 0.1216, 0.372, 0.1541, 0.3424, 0.1101, 0.3424, 0.1101, 0.372, 0.1541, 0.3303, 0.1455, 0.3424, 0.1101, 0.3303, 0.1455, 0.2913, 0.09055, 0.3303, 0.1455, 0.2962, 0.1622, 0.2913, 0.09055, 0.2962, 0.1622, 0.2403, 0.1111, 0.2913, 0.09055, 0.2962, 0.1622, 0.2669, 0.1684, 0.2403, 0.1111, 0.272, 0.08508, 0.2913, 0.09055, 0.2403, 0.1111, 0.3348, 0.04602, 0.2913, 0.09055, 0.2633, 0.04819, 0.2633, 0.04819, 0.2913, 0.09055, 0.272, 0.08508, 0.2633, 0.04819, 0.272, 0.08508, 0.2183, 0.06099, 0.3982, 0.07146, 0.3348, 0.04602, 0.4128, 0.01652, 0.3982, 0.07146, 0.4128, 0.01652, 0.4562, 0.0504, 0.3348, 0.04602, 0.2655, 0.0123, 0.3326, 0.0, 0.3348, 0.04602, 0.2633, 0.04819, 0.2655, 0.0123, 0.3348, 0.04602, 0.3326, 0.0, 0.4128, 0.01652, 0.8276, 0.8798, 0.7975, 0.9329, 0.7592, 0.9174, 0.7911, 0.8563, 0.7592, 0.9174, 0.7512, 0.8967, 0.8276, 0.8798, 0.7592, 0.9174, 0.7911, 0.8563, 0.4447, 0.4907, 0.5021, 0.4803, 0.4538, 0.5178, 0.4447, 0.4907, 0.445, 0.4626, 0.5021, 0.4803, 0.445, 0.4626, 0.4968, 0.4526, 0.5021, 0.4803, 0.5021, 0.4803, 0.4968, 0.4526, 0.5477, 0.4638, 0.4968, 0.4526, 0.445, 0.4626, 0.4976, 0.434, 0.445, 0.4626, 0.4396, 0.4135, 0.4976, 0.434, 0.5477, 0.4638, 0.4968, 0.4526, 0.5829, 0.4074, 0.7726, 0.4665, 0.7598, 0.4373, 0.8273, 0.4252, 0.4538, 0.5178, 0.5021, 0.4803, 0.4982, 0.5459, 0.5477, 0.4638, 0.5331, 0.5465, 0.5021, 0.4803, 0.5021, 0.4803, 0.5331, 0.5465, 0.4982, 0.5459, 0.7598, 0.4373, 0.7726, 0.4665, 0.7104, 0.5054, 0.4982, 0.5459, 0.5331, 0.5465, 0.485, 0.5811, 0.7104, 0.5054, 0.7726, 0.4665, 0.7661, 0.558, 0.4538, 0.5178, 0.4982, 0.5459, 0.4216, 0.5566, 0.4447, 0.4907, 0.4538, 0.5178, 0.4028, 0.5227, 0.4028, 0.5227, 0.4538, 0.5178, 0.4216, 0.5566, 0.6704, 0.562, 0.6244, 0.5817, 0.6628, 0.5427, 0.4982, 0.5459, 0.4062, 0.578, 0.4216, 0.5566, 0.4982, 0.5459, 0.485, 0.5811, 0.4062, 0.578, 0.5941, 0.5706, 0.6628, 0.5427, 0.583, 0.5959, 0.583, 0.5959, 0.6628, 0.5427, 0.6244, 0.5817, 0.5941, 0.5706, 0.583, 0.5959, 0.5344, 0.6138, 0.4028, 0.5227, 0.4216, 0.5566, 0.352, 0.556, 0.352, 0.556, 0.4216, 0.5566, 0.4062, 0.578, 0.352, 0.556, 0.4062, 0.578, 0.3257, 0.5811, 0.4028, 0.5227, 0.352, 0.556, 0.348, 0.5007, 0.445, 0.4626, 0.4447, 0.4907, 0.3852, 0.477, 0.4447, 0.4907, 0.4028, 0.5227, 0.3852, 0.477, 0.4028, 0.5227, 0.348, 0.5007, 0.3852, 0.477, 0.348, 0.5007, 0.3231, 0.4877, 0.3608, 0.4648, 0.3852, 0.477, 0.348, 0.5007, 0.3608, 0.4648, 0.3852, 0.477, 0.3608, 0.4648, 0.3746, 0.4527, 0.3608, 0.4648, 0.3368, 0.434, 0.3559, 0.4425, 0.3746, 0.4527, 0.3608, 0.4648, 0.3559, 0.4425, 0.3746, 0.4527, 0.3559, 0.4425, 0.3866, 0.4304, 0.445, 0.4626, 0.3852, 0.477, 0.4072, 0.4497, 0.4072, 0.4497, 0.3852, 0.477, 0.3746, 0.4527, 0.4072, 0.4497, 0.3746, 0.4527, 0.3866, 0.4304, 0.445, 0.4626, 0.4072, 0.4497, 0.4396, 0.4135, 0.5545, 0.6679, 0.5194, 0.6702, 0.583, 0.5959, 0.5645, 0.711, 0.5545, 0.6679, 0.6401, 0.6659, 0.5545, 0.6679, 0.6244, 0.5817, 0.6401, 0.6659, 0.5287, 0.7498, 0.5645, 0.711, 0.5833, 0.7341, 0.5287, 0.7498, 0.5833, 0.7341, 0.5714, 0.7877, 0.54, 0.786, 0.5287, 0.7498, 0.5714, 0.7877, 0.5833, 0.7341, 0.594, 0.7664, 0.5714, 0.7877, 0.5645, 0.711, 0.6401, 0.6659, 0.5833, 0.7341, 0.5833, 0.7341, 0.6401, 0.6659, 0.6635, 0.6962, 0.5833, 0.7341, 0.6635, 0.6962, 0.6177, 0.7469, 0.5833, 0.7341, 0.6177, 0.7469, 0.594, 0.7664, 0.6177, 0.7469, 0.6635, 0.6962, 0.6625, 0.7342, 0.6242, 0.77, 0.6625, 0.7342, 0.6559, 0.7667, 0.6177, 0.7469, 0.6625, 0.7342, 0.6242, 0.77, 0.54, 0.786, 0.5714, 0.7877, 0.5824, 0.8107, 0.5714, 0.7877, 0.5828, 0.7895, 0.5824, 0.8107, 0.5714, 0.7877, 0.594, 0.7664, 0.5828, 0.7895, 0.5828, 0.7895, 0.6003, 0.8211, 0.5824, 0.8107, 0.594, 0.7664, 0.6177, 0.7469, 0.6242, 0.77, 0.5828, 0.7895, 0.594, 0.7664, 0.6003, 0.8211, 0.594, 0.7664, 0.6242, 0.77, 0.6003, 0.8211, 0.5198, 0.7781, 0.54, 0.786, 0.5169, 0.837, 0.5198, 0.7781, 0.5169, 0.837, 0.4886, 0.7836, 0.4968, 0.75, 0.54, 0.786, 0.5198, 0.7781, 0.5824, 0.8107, 0.5169, 0.837, 0.54, 0.786, 0.5169, 0.837, 0.5655, 0.8658, 0.5067, 0.8886, 0.54, 0.786, 0.4968, 0.75, 0.5287, 0.7498, 0.5198, 0.7781, 0.4792, 0.7674, 0.4968, 0.75, 0.4886, 0.7836, 0.4792, 0.7674, 0.5198, 0.7781, 0.5287, 0.7498, 0.4968, 0.75, 0.5645, 0.711, 0.5645, 0.711, 0.4968, 0.75, 0.5545, 0.6679, 0.5545, 0.6679, 0.4968, 0.75, 0.5194, 0.6702, 0.1713, 0.4327, 0.2618, 0.4012, 0.2985, 0.4471, 0.2959, 0.3881, 0.3256, 0.3879, 0.3097, 0.4081, 0.2618, 0.4012, 0.3097, 0.4081, 0.2985, 0.4471, 0.3097, 0.4081, 0.3368, 0.434, 0.2985, 0.4471, 0.1713, 0.4327, 0.2985, 0.4471, 0.2729, 0.4907, 0.1713, 0.4327, 0.2729, 0.4907, 0.1948, 0.4937, 0.1713, 0.4327, 0.1948, 0.4937, 0.1351, 0.4459, 0.1713, 0.4327, 0.183, 0.3789, 0.2584, 0.3806, 0.1713, 0.4327, 0.1351, 0.4459, 0.1207, 0.4026, 0.1713, 0.4327, 0.1207, 0.4026, 0.183, 0.3789, 0.183, 0.3789, 0.1207, 0.4026, 0.1693, 0.3514, 0.183, 0.3789, 0.1693, 0.3514, 0.2049, 0.3331, 0.216, 0.3523, 0.183, 0.3789, 0.2049, 0.3331, 0.1713, 0.4327, 0.2584, 0.3806, 0.2618, 0.4012, 0.183, 0.3789, 0.216, 0.3523, 0.2584, 0.3806, 0.216, 0.3523, 0.254, 0.3525, 0.2584, 0.3806, 0.2584, 0.3806, 0.254, 0.3525, 0.298, 0.3657, 0.254, 0.3525, 0.2585, 0.3122, 0.2882, 0.3474, 0.298, 0.3657, 0.254, 0.3525, 0.2882, 0.3474, 0.2618, 0.4012, 0.2584, 0.3806, 0.2959, 0.3881, 0.2618, 0.4012, 0.2959, 0.3881, 0.3097, 0.4081, 0.2584, 0.3806, 0.298, 0.3657, 0.2959, 0.3881, 0.2959, 0.3881, 0.298, 0.3657, 0.3256, 0.3879, 0.8625, 0.4345, 0.8854, 0.4939, 0.8327, 0.4794, 0.8327, 0.4794, 0.813, 0.5481, 0.7726, 0.4665, 0.8273, 0.4252, 0.8327, 0.4794, 0.7726, 0.4665, 0.8625, 0.4345, 0.8327, 0.4794, 0.8273, 0.4252, 0.5829, 0.4074, 0.4976, 0.434, 0.5535, 0.3727, 0.5829, 0.4074, 0.4968, 0.4526, 0.4976, 0.434, 0.5599, 0.3452, 0.5912, 0.3698, 0.5535, 0.3727, 0.5912, 0.3698, 0.5829, 0.4074, 0.5535, 0.3727, 0.5599, 0.3452, 0.582, 0.2997, 0.5912, 0.3698, 0.5535, 0.3727, 0.528, 0.3387, 0.5599, 0.3452, 0.582, 0.2997, 0.5599, 0.3452, 0.5455, 0.2926, 0.528, 0.3387, 0.4704, 0.3127, 0.5226, 0.2506, 0.5455, 0.2926, 0.5599, 0.3452, 0.528, 0.3387, 0.6207, 0.3138, 0.5912, 0.3698, 0.582, 0.2997, 0.8327, 0.4794, 0.8854, 0.4939, 0.813, 0.5481, 0.8854, 0.4939, 0.8777, 0.5577, 0.8467, 0.5668, 0.813, 0.5481, 0.8854, 0.4939, 0.8467, 0.5668, 0.6524, 0.9748, 0.553, 0.9463, 0.6765, 0.9586, 0.6524, 0.9748, 0.5344, 0.9782, 0.553, 0.9463, 0.553, 0.9463, 0.5344, 0.9782, 0.508, 0.9512, 0.553, 0.9463, 0.508, 0.9512, 0.482, 0.9081, 0.0, 0.3092, 0.03247, 0.2646, 0.02898, 0.2937, 0.5067, 0.8886, 0.553, 0.9463, 0.482, 0.9081, 0.03247, 0.2646, 0.04405, 0.2253, 0.05895, 0.2924, 0.04405, 0.2253, 0.07762, 0.2189, 0.05895, 0.2924, 0.03247, 0.2646, 0.05895, 0.2924, 0.02898, 0.2937, 0.02898, 0.2937, 0.05895, 0.2924, 0.07703, 0.3503, 0.07703, 0.3503, 0.1054, 0.3639, 0.06515, 0.3823, 0.02898, 0.2937, 0.07703, 0.3503, 0.02733, 0.3462, 0.02733, 0.3462, 0.07703, 0.3503, 0.06515, 0.3823, 0.0, 0.3092, 0.02898, 0.2937, 0.02733, 0.3462, 0.482, 0.9081, 0.4484, 0.8837, 0.4704, 0.8842, 0.5067, 0.8886, 0.482, 0.9081, 0.4704, 0.8842, 0.553, 0.9463, 0.5067, 0.8886, 0.5655, 0.8658, 0.7104, 0.5054, 0.7501, 0.5972, 0.6704, 0.562, 0.7501, 0.5972, 0.7104, 0.5054, 0.7661, 0.558, 0.813, 0.5481, 0.7661, 0.558, 0.7726, 0.4665, 0.7809, 0.5896, 0.7661, 0.558, 0.8038, 0.5805, 0.7501, 0.5972, 0.7661, 0.558, 0.7809, 0.5896, 0.813, 0.5481, 0.8038, 0.5805, 0.7661, 0.558, 0.813, 0.5481, 0.8467, 0.5668, 0.8038, 0.5805, 0.8536, 0.5955, 0.8038, 0.5805, 0.8467, 0.5668, 0.7501, 0.5972, 0.7809, 0.5896, 0.7918, 0.6216, 0.7918, 0.6216, 0.7809, 0.5896, 0.8038, 0.5805, 0.7501, 0.5972, 0.7918, 0.6216, 0.7543, 0.6311, 0.7918, 0.6216, 0.8038, 0.5805, 0.8536, 0.5955, 0.6704, 0.562, 0.7501, 0.5972, 0.7192, 0.6146, 0.7501, 0.5972, 0.7543, 0.6311, 0.7192, 0.6146, 0.7284, 0.638, 0.6897, 0.6567, 0.7192, 0.6146, 0.7192, 0.6146, 0.6897, 0.6567, 0.6833, 0.6099, 0.7192, 0.6146, 0.7543, 0.6311, 0.7284, 0.638, 0.7543, 0.6311, 0.7918, 0.6216, 0.761, 0.6543, 0.7918, 0.6216, 0.7952, 0.6777, 0.761, 0.6543, 0.761, 0.6543, 0.7639, 0.68, 0.7284, 0.638, 0.7543, 0.6311, 0.761, 0.6543, 0.7284, 0.638, 0.7639, 0.68, 0.7344, 0.7147, 0.7284, 0.638, 0.7284, 0.638, 0.7344, 0.7147, 0.6897, 0.6567, 0.6897, 0.6567, 0.6937, 0.699, 0.6635, 0.6962, 0.6897, 0.6567, 0.7344, 0.7147, 0.6937, 0.699, 0.6635, 0.6962, 0.7122, 0.744, 0.6625, 0.7342, 0.6401, 0.6659, 0.6897, 0.6567, 0.6635, 0.6962, 0.6897, 0.6567, 0.6401, 0.6659, 0.6833, 0.6099, 0.7192, 0.6146, 0.6833, 0.6099, 0.6704, 0.562, 0.6833, 0.6099, 0.6401, 0.6659, 0.6244, 0.5817, 0.6704, 0.562, 0.6833, 0.6099, 0.6244, 0.5817, 0.6244, 0.5817, 0.5545, 0.6679, 0.583, 0.5959, 0.7104, 0.5054, 0.6704, 0.562, 0.6628, 0.5427, 0.4282, 0.3936, 0.459, 0.3514, 0.4693, 0.3916, 0.4245, 0.3619, 0.4282, 0.3936, 0.3821, 0.4049, 0.4851, 0.3554, 0.5535, 0.3727, 0.4693, 0.3916, 0.4851, 0.3554, 0.4693, 0.3916, 0.459, 0.3514, 0.4693, 0.3916, 0.5535, 0.3727, 0.4976, 0.434, 0.4282, 0.3936, 0.4693, 0.3916, 0.4396, 0.4135, 0.4396, 0.4135, 0.4693, 0.3916, 0.4976, 0.434, 0.3853, 0.3707, 0.4245, 0.3619, 0.3821, 0.4049, 0.3821, 0.4049, 0.4282, 0.3936, 0.3683, 0.4182, 0.3821, 0.4049, 0.3683, 0.4182, 0.3462, 0.4056, 0.3853, 0.3707, 0.3821, 0.4049, 0.3462, 0.4056, 0.4282, 0.3936, 0.3866, 0.4304, 0.3683, 0.4182, 0.4282, 0.3936, 0.4396, 0.4135, 0.3866, 0.4304, 0.4396, 0.4135, 0.4072, 0.4497, 0.3866, 0.4304, 0.3866, 0.4304, 0.3618, 0.4277, 0.3683, 0.4182, 0.3683, 0.4182, 0.3618, 0.4277, 0.3462, 0.4056, 0.3866, 0.4304, 0.3559, 0.4425, 0.3618, 0.4277, 0.3462, 0.4056, 0.3618, 0.4277, 0.3368, 0.434, 0.3618, 0.4277, 0.3559, 0.4425, 0.3368, 0.434, 0.3462, 0.4056, 0.3368, 0.434, 0.3097, 0.4081, 0.3256, 0.3879, 0.3462, 0.4056, 0.3097, 0.4081, 0.3462, 0.4056, 0.335, 0.3703, 0.3853, 0.3707, 0.3853, 0.3707, 0.335, 0.3703, 0.3607, 0.3399, 0.335, 0.3703, 0.3462, 0.4056, 0.3256, 0.3879, 0.335, 0.3703, 0.3256, 0.3879, 0.298, 0.3657, 0.335, 0.3703, 0.298, 0.3657, 0.2965, 0.3282, 0.2965, 0.3282, 0.298, 0.3657, 0.2882, 0.3474, 0.335, 0.3703, 0.2965, 0.3282, 0.3326, 0.3093, 0.335, 0.3703, 0.3326, 0.3093, 0.3607, 0.3399, 0.4245, 0.3619, 0.3853, 0.3707, 0.401, 0.3225, 0.3853, 0.3707, 0.3607, 0.3399, 0.401, 0.3225, 0.401, 0.3225, 0.3607, 0.3399, 0.3847, 0.3107, 0.4282, 0.3936, 0.4245, 0.3619, 0.459, 0.3514, 0.4245, 0.3619, 0.401, 0.3225, 0.459, 0.3514, 0.4741, 0.3335, 0.4278, 0.3135, 0.4704, 0.3127, 0.459, 0.3514, 0.401, 0.3225, 0.4278, 0.3135, 0.459, 0.3514, 0.4278, 0.3135, 0.4741, 0.3335, 0.4741, 0.3335, 0.4704, 0.3127, 0.528, 0.3387, 0.4851, 0.3554, 0.459, 0.3514, 0.4741, 0.3335, 0.4851, 0.3554, 0.4741, 0.3335, 0.528, 0.3387, 0.4851, 0.3554, 0.528, 0.3387, 0.5535, 0.3727])
me_meteor_lp_meshlab_001.materials.append(mat_material_001)
me_meteor_lp_meshlab_001.use_remesh_preserve_volume = False
me_meteor_lp_meshlab_001.use_remesh_preserve_attributes = False
me_meteor_lp_meshlab_001.use_mirror_vertex_groups = False
me_meteor_lp_meshlab_001.update()

# ---- objects
ob_meteor_lp_meshlab_001 = bpy.data.objects.new('Meteor LP Meshlab.001', me_meteor_lp_meshlab_001)

# ---- transforms, parenting, visibility, modifiers, constraints
ob_meteor_lp_meshlab_001.location = (0.0, 0.0, 0.0)
ob_meteor_lp_meshlab_001.rotation_euler = (1.571, -0.0, 0.0)
ob_meteor_lp_meshlab_001.lineart.crease_threshold = 0.0

# ---- collection membership
col_collection_11.objects.link(ob_meteor_lp_meshlab_001)

# ---- scene / render settings (as saved in the file)
scene.frame_start = 1; scene.frame_end = 250; scene.frame_set(2)
scene.render.engine = 'BLENDER_EEVEE_NEXT'
scene.render.image_settings.color_mode = 'RGB'
scene.render.image_settings.compression = 90
scene.render.resolution_percentage = 50
scene.render.dither_intensity = 0.0
scene.render.bake_margin = 2
scene.render.bake_bias = 0.0
scene.cycles.use_denoising = False
scene.cycles.samples = 10
scene.cycles.sampling_pattern = 'TABULATED_SOBOL'
scene.cycles.light_sampling_threshold = 0.0
scene.cycles.use_adaptive_sampling = False
scene.cycles.use_light_tree = False
scene.cycles.blur_glossy = 0.0
scene.cycles.volume_bounces = 1
scene.cycles.pixel_filter_type = 'GAUSSIAN'
scene.cycles.sample_clamp_indirect = 0.0
scene.view_settings.view_transform = 'Standard'
bpy.context.view_layer.update()

# ---- added for rendering (the .blend has no active camera and no usable light): camera, sun
cam_auto = bpy.data.cameras.new('AutoCamera')
cam_auto.lens = 50.0
cam_auto.sensor_width = 36.0
cam_auto.clip_end = 1000.0
ob_auto_camera = bpy.data.objects.new('AutoCamera', cam_auto)
scene.collection.objects.link(ob_auto_camera)
ob_auto_camera.location = (4.18335, -5.32854, 3.87445)
ob_auto_camera.rotation_euler = (1.09748, -7.21219e-08, 0.694738)
scene.camera = ob_auto_camera
light_auto_sun = bpy.data.lights.new('AutoSun', 'SUN')
light_auto_sun.energy = 3.0
light_auto_sun.angle = 0.0523599
ob_auto_sun = bpy.data.objects.new('AutoSun', light_auto_sun)
scene.collection.objects.link(ob_auto_sun)
ob_auto_sun.rotation_euler = (0.872665, 0.174533, 0.523599)
bpy.context.view_layer.update()

